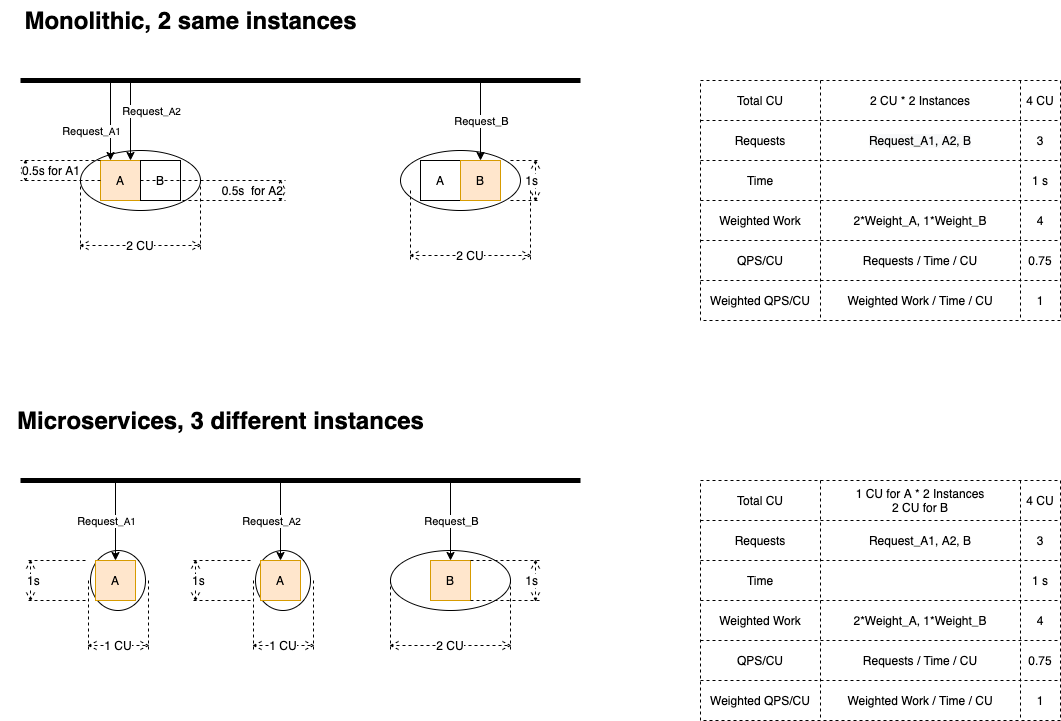

The diagram above was exported from draw.io. Its source (the exported page's mxGraphModel, read from the mxfile embedded in the PNG):
<mxGraphModel dx="1116" dy="768" grid="1" gridSize="10" guides="1" tooltips="1" connect="1" arrows="1" fold="1" page="1" pageScale="1" pageWidth="1169" pageHeight="827" math="0" shadow="0">
  <root>
    <mxCell id="0" />
    <mxCell id="1" parent="0" />
    <mxCell id="107" value="" style="ellipse;whiteSpace=wrap;html=1;verticalAlign=bottom;" parent="1" vertex="1">
      <mxGeometry x="410" y="590" width="120" height="60" as="geometry" />
    </mxCell>
    <mxCell id="8" value="" style="ellipse;whiteSpace=wrap;html=1;verticalAlign=bottom;" parent="1" vertex="1">
      <mxGeometry x="100" y="190" width="120" height="60" as="geometry" />
    </mxCell>
    <mxCell id="4" value="A" style="whiteSpace=wrap;html=1;aspect=fixed;fillColor=#ffe6cc;strokeColor=#d79b00;" parent="1" vertex="1">
      <mxGeometry x="120" y="200" width="40" height="40" as="geometry" />
    </mxCell>
    <mxCell id="5" value="B" style="whiteSpace=wrap;html=1;aspect=fixed;" parent="1" vertex="1">
      <mxGeometry x="160" y="200" width="40" height="40" as="geometry" />
    </mxCell>
    <mxCell id="13" style="edgeStyle=orthogonalEdgeStyle;rounded=0;orthogonalLoop=1;jettySize=auto;html=1;exitX=0.5;exitY=1;exitDx=0;exitDy=0;" parent="1" edge="1">
      <mxGeometry relative="1" as="geometry">
        <mxPoint x="160" y="280" as="sourcePoint" />
        <mxPoint x="160" y="280" as="targetPoint" />
      </mxGeometry>
    </mxCell>
    <mxCell id="14" value="" style="endArrow=none;html=1;strokeWidth=5;" parent="1" edge="1">
      <mxGeometry width="50" height="50" relative="1" as="geometry">
        <mxPoint x="40" y="120" as="sourcePoint" />
        <mxPoint x="600" y="120" as="targetPoint" />
      </mxGeometry>
    </mxCell>
    <mxCell id="15" value="" style="endArrow=classic;html=1;strokeWidth=1;entryX=0.25;entryY=0;entryDx=0;entryDy=0;" parent="1" target="4" edge="1">
      <mxGeometry width="50" height="50" relative="1" as="geometry">
        <mxPoint x="130" y="120" as="sourcePoint" />
        <mxPoint x="170" y="70" as="targetPoint" />
      </mxGeometry>
    </mxCell>
    <mxCell id="17" value="Request&lt;font size=&quot;1&quot;&gt;_A1&lt;/font&gt;" style="edgeLabel;html=1;align=center;verticalAlign=middle;resizable=0;points=[];" parent="15" vertex="1" connectable="0">
      <mxGeometry x="-0.1" y="1" relative="1" as="geometry">
        <mxPoint x="-21" y="14" as="offset" />
      </mxGeometry>
    </mxCell>
    <mxCell id="21" value="" style="shape=table;html=1;whiteSpace=wrap;startSize=0;container=1;collapsible=0;childLayout=tableLayout;dashed=1;verticalAlign=bottom;" parent="1" vertex="1">
      <mxGeometry x="720" y="120" width="360" height="240" as="geometry" />
    </mxCell>
    <mxCell id="22" value="" style="shape=partialRectangle;html=1;whiteSpace=wrap;collapsible=0;dropTarget=0;pointerEvents=0;fillColor=none;top=0;left=0;bottom=0;right=0;points=[[0,0.5],[1,0.5]];portConstraint=eastwest;" parent="21" vertex="1">
      <mxGeometry width="360" height="40" as="geometry" />
    </mxCell>
    <mxCell id="23" value="Total CU" style="shape=partialRectangle;html=1;whiteSpace=wrap;connectable=0;fillColor=none;top=0;left=0;bottom=0;right=0;overflow=hidden;" parent="22" vertex="1">
      <mxGeometry width="120" height="40" as="geometry" />
    </mxCell>
    <mxCell id="158" value="&lt;span&gt;2 CU * 2 Instances&lt;/span&gt;" style="shape=partialRectangle;html=1;whiteSpace=wrap;connectable=0;fillColor=none;top=0;left=0;bottom=0;right=0;overflow=hidden;" parent="22" vertex="1">
      <mxGeometry x="120" width="200" height="40" as="geometry" />
    </mxCell>
    <mxCell id="24" value="4 CU" style="shape=partialRectangle;html=1;whiteSpace=wrap;connectable=0;fillColor=none;top=0;left=0;bottom=0;right=0;overflow=hidden;" parent="22" vertex="1">
      <mxGeometry x="320" width="40" height="40" as="geometry" />
    </mxCell>
    <mxCell id="37" style="shape=partialRectangle;html=1;whiteSpace=wrap;collapsible=0;dropTarget=0;pointerEvents=0;fillColor=none;top=0;left=0;bottom=0;right=0;points=[[0,0.5],[1,0.5]];portConstraint=eastwest;" parent="21" vertex="1">
      <mxGeometry y="40" width="360" height="40" as="geometry" />
    </mxCell>
    <mxCell id="38" value="Requests" style="shape=partialRectangle;html=1;whiteSpace=wrap;connectable=0;fillColor=none;top=0;left=0;bottom=0;right=0;overflow=hidden;" parent="37" vertex="1">
      <mxGeometry width="120" height="40" as="geometry" />
    </mxCell>
    <mxCell id="159" value="&lt;span style=&quot;color: rgb(0 , 0 , 0) ; font-family: &amp;#34;helvetica&amp;#34; ; font-size: 12px ; font-style: normal ; font-weight: 400 ; letter-spacing: normal ; text-align: center ; text-indent: 0px ; text-transform: none ; word-spacing: 0px ; background-color: rgb(248 , 249 , 250) ; display: inline ; float: none&quot;&gt;Request_A1, A2, B&lt;/span&gt;" style="shape=partialRectangle;html=1;whiteSpace=wrap;connectable=0;fillColor=none;top=0;left=0;bottom=0;right=0;overflow=hidden;" parent="37" vertex="1">
      <mxGeometry x="120" width="200" height="40" as="geometry" />
    </mxCell>
    <mxCell id="39" value="3" style="shape=partialRectangle;html=1;whiteSpace=wrap;connectable=0;fillColor=none;top=0;left=0;bottom=0;right=0;overflow=hidden;" parent="37" vertex="1">
      <mxGeometry x="320" width="40" height="40" as="geometry" />
    </mxCell>
    <mxCell id="26" value="" style="shape=partialRectangle;html=1;whiteSpace=wrap;collapsible=0;dropTarget=0;pointerEvents=0;fillColor=none;top=0;left=0;bottom=0;right=0;points=[[0,0.5],[1,0.5]];portConstraint=eastwest;" parent="21" vertex="1">
      <mxGeometry y="80" width="360" height="40" as="geometry" />
    </mxCell>
    <mxCell id="27" value="Time" style="shape=partialRectangle;html=1;whiteSpace=wrap;connectable=0;fillColor=none;top=0;left=0;bottom=0;right=0;overflow=hidden;" parent="26" vertex="1">
      <mxGeometry width="120" height="40" as="geometry" />
    </mxCell>
    <mxCell id="160" style="shape=partialRectangle;html=1;whiteSpace=wrap;connectable=0;fillColor=none;top=0;left=0;bottom=0;right=0;overflow=hidden;" parent="26" vertex="1">
      <mxGeometry x="120" width="200" height="40" as="geometry" />
    </mxCell>
    <mxCell id="28" value="1 s" style="shape=partialRectangle;html=1;whiteSpace=wrap;connectable=0;fillColor=none;top=0;left=0;bottom=0;right=0;overflow=hidden;" parent="26" vertex="1">
      <mxGeometry x="320" width="40" height="40" as="geometry" />
    </mxCell>
    <mxCell id="140" style="shape=partialRectangle;html=1;whiteSpace=wrap;collapsible=0;dropTarget=0;pointerEvents=0;fillColor=none;top=0;left=0;bottom=0;right=0;points=[[0,0.5],[1,0.5]];portConstraint=eastwest;" parent="21" vertex="1">
      <mxGeometry y="120" width="360" height="40" as="geometry" />
    </mxCell>
    <mxCell id="141" value="Weighted Work" style="shape=partialRectangle;html=1;whiteSpace=wrap;connectable=0;fillColor=none;top=0;left=0;bottom=0;right=0;overflow=hidden;" parent="140" vertex="1">
      <mxGeometry width="120" height="40" as="geometry" />
    </mxCell>
    <mxCell id="161" value="&lt;span&gt;2*Weight_A, 1*Weight_B&lt;/span&gt;" style="shape=partialRectangle;html=1;whiteSpace=wrap;connectable=0;fillColor=none;top=0;left=0;bottom=0;right=0;overflow=hidden;" parent="140" vertex="1">
      <mxGeometry x="120" width="200" height="40" as="geometry" />
    </mxCell>
    <mxCell id="142" value="4" style="shape=partialRectangle;html=1;whiteSpace=wrap;connectable=0;fillColor=none;top=0;left=0;bottom=0;right=0;overflow=hidden;" parent="140" vertex="1">
      <mxGeometry x="320" width="40" height="40" as="geometry" />
    </mxCell>
    <mxCell id="168" style="shape=partialRectangle;html=1;whiteSpace=wrap;collapsible=0;dropTarget=0;pointerEvents=0;fillColor=none;top=0;left=0;bottom=0;right=0;points=[[0,0.5],[1,0.5]];portConstraint=eastwest;" parent="21" vertex="1">
      <mxGeometry y="160" width="360" height="40" as="geometry" />
    </mxCell>
    <mxCell id="169" value="&lt;span&gt;QPS/CU&lt;/span&gt;" style="shape=partialRectangle;html=1;whiteSpace=wrap;connectable=0;fillColor=none;top=0;left=0;bottom=0;right=0;overflow=hidden;" parent="168" vertex="1">
      <mxGeometry width="120" height="40" as="geometry" />
    </mxCell>
    <mxCell id="170" value="Requests / Time / CU" style="shape=partialRectangle;html=1;whiteSpace=wrap;connectable=0;fillColor=none;top=0;left=0;bottom=0;right=0;overflow=hidden;" parent="168" vertex="1">
      <mxGeometry x="120" width="200" height="40" as="geometry" />
    </mxCell>
    <mxCell id="171" value="0.75" style="shape=partialRectangle;html=1;whiteSpace=wrap;connectable=0;fillColor=none;top=0;left=0;bottom=0;right=0;overflow=hidden;" parent="168" vertex="1">
      <mxGeometry x="320" width="40" height="40" as="geometry" />
    </mxCell>
    <mxCell id="34" style="shape=partialRectangle;html=1;whiteSpace=wrap;collapsible=0;dropTarget=0;pointerEvents=0;fillColor=none;top=0;left=0;bottom=0;right=0;points=[[0,0.5],[1,0.5]];portConstraint=eastwest;" parent="21" vertex="1">
      <mxGeometry y="200" width="360" height="40" as="geometry" />
    </mxCell>
    <mxCell id="35" value="Weighted QPS/CU" style="shape=partialRectangle;html=1;whiteSpace=wrap;connectable=0;fillColor=none;top=0;left=0;bottom=0;right=0;overflow=hidden;" parent="34" vertex="1">
      <mxGeometry width="120" height="40" as="geometry" />
    </mxCell>
    <mxCell id="162" value="Weighted Work / Time / CU" style="shape=partialRectangle;html=1;whiteSpace=wrap;connectable=0;fillColor=none;top=0;left=0;bottom=0;right=0;overflow=hidden;" parent="34" vertex="1">
      <mxGeometry x="120" width="200" height="40" as="geometry" />
    </mxCell>
    <mxCell id="36" value="1" style="shape=partialRectangle;html=1;whiteSpace=wrap;connectable=0;fillColor=none;top=0;left=0;bottom=0;right=0;overflow=hidden;" parent="34" vertex="1">
      <mxGeometry x="320" width="40" height="40" as="geometry" />
    </mxCell>
    <mxCell id="40" value="Monolithic, 2 same instances" style="text;strokeColor=none;fillColor=none;html=1;fontSize=24;fontStyle=1;verticalAlign=middle;align=center;dashed=1;" parent="1" vertex="1">
      <mxGeometry x="20" y="40" width="380" height="40" as="geometry" />
    </mxCell>
    <mxCell id="54" value="" style="shape=table;html=1;whiteSpace=wrap;startSize=0;container=1;collapsible=0;childLayout=tableLayout;dashed=1;verticalAlign=bottom;" parent="1" vertex="1">
      <mxGeometry x="720" y="520" width="360" height="240" as="geometry" />
    </mxCell>
    <mxCell id="55" value="" style="shape=partialRectangle;html=1;whiteSpace=wrap;collapsible=0;dropTarget=0;pointerEvents=0;fillColor=none;top=0;left=0;bottom=0;right=0;points=[[0,0.5],[1,0.5]];portConstraint=eastwest;" parent="54" vertex="1">
      <mxGeometry width="360" height="40" as="geometry" />
    </mxCell>
    <mxCell id="56" value="Total CU" style="shape=partialRectangle;html=1;whiteSpace=wrap;connectable=0;fillColor=none;top=0;left=0;bottom=0;right=0;overflow=hidden;" parent="55" vertex="1">
      <mxGeometry width="120" height="40" as="geometry" />
    </mxCell>
    <mxCell id="163" value="&lt;span&gt;1 CU for A * 2 Instances&lt;/span&gt;&lt;br&gt;&lt;span&gt;2 CU for B&lt;/span&gt;" style="shape=partialRectangle;html=1;whiteSpace=wrap;connectable=0;fillColor=none;top=0;left=0;bottom=0;right=0;overflow=hidden;" parent="55" vertex="1">
      <mxGeometry x="120" width="200" height="40" as="geometry" />
    </mxCell>
    <mxCell id="57" value="4 CU" style="shape=partialRectangle;html=1;whiteSpace=wrap;connectable=0;fillColor=none;top=0;left=0;bottom=0;right=0;overflow=hidden;" parent="55" vertex="1">
      <mxGeometry x="320" width="40" height="40" as="geometry" />
    </mxCell>
    <mxCell id="58" style="shape=partialRectangle;html=1;whiteSpace=wrap;collapsible=0;dropTarget=0;pointerEvents=0;fillColor=none;top=0;left=0;bottom=0;right=0;points=[[0,0.5],[1,0.5]];portConstraint=eastwest;" parent="54" vertex="1">
      <mxGeometry y="40" width="360" height="40" as="geometry" />
    </mxCell>
    <mxCell id="59" value="Requests" style="shape=partialRectangle;html=1;whiteSpace=wrap;connectable=0;fillColor=none;top=0;left=0;bottom=0;right=0;overflow=hidden;" parent="58" vertex="1">
      <mxGeometry width="120" height="40" as="geometry" />
    </mxCell>
    <mxCell id="164" value="&lt;span style=&quot;font-family: &amp;#34;helvetica&amp;#34;&quot;&gt;Request_A1, A2, B&lt;/span&gt;" style="shape=partialRectangle;html=1;whiteSpace=wrap;connectable=0;fillColor=none;top=0;left=0;bottom=0;right=0;overflow=hidden;" parent="58" vertex="1">
      <mxGeometry x="120" width="200" height="40" as="geometry" />
    </mxCell>
    <mxCell id="60" value="3" style="shape=partialRectangle;html=1;whiteSpace=wrap;connectable=0;fillColor=none;top=0;left=0;bottom=0;right=0;overflow=hidden;" parent="58" vertex="1">
      <mxGeometry x="320" width="40" height="40" as="geometry" />
    </mxCell>
    <mxCell id="61" value="" style="shape=partialRectangle;html=1;whiteSpace=wrap;collapsible=0;dropTarget=0;pointerEvents=0;fillColor=none;top=0;left=0;bottom=0;right=0;points=[[0,0.5],[1,0.5]];portConstraint=eastwest;" parent="54" vertex="1">
      <mxGeometry y="80" width="360" height="40" as="geometry" />
    </mxCell>
    <mxCell id="62" value="Time" style="shape=partialRectangle;html=1;whiteSpace=wrap;connectable=0;fillColor=none;top=0;left=0;bottom=0;right=0;overflow=hidden;" parent="61" vertex="1">
      <mxGeometry width="120" height="40" as="geometry" />
    </mxCell>
    <mxCell id="165" style="shape=partialRectangle;html=1;whiteSpace=wrap;connectable=0;fillColor=none;top=0;left=0;bottom=0;right=0;overflow=hidden;" parent="61" vertex="1">
      <mxGeometry x="120" width="200" height="40" as="geometry" />
    </mxCell>
    <mxCell id="63" value="1 s" style="shape=partialRectangle;html=1;whiteSpace=wrap;connectable=0;fillColor=none;top=0;left=0;bottom=0;right=0;overflow=hidden;" parent="61" vertex="1">
      <mxGeometry x="320" width="40" height="40" as="geometry" />
    </mxCell>
    <mxCell id="143" style="shape=partialRectangle;html=1;whiteSpace=wrap;collapsible=0;dropTarget=0;pointerEvents=0;fillColor=none;top=0;left=0;bottom=0;right=0;points=[[0,0.5],[1,0.5]];portConstraint=eastwest;" parent="54" vertex="1">
      <mxGeometry y="120" width="360" height="40" as="geometry" />
    </mxCell>
    <mxCell id="144" value="Weighted Work" style="shape=partialRectangle;html=1;whiteSpace=wrap;connectable=0;fillColor=none;top=0;left=0;bottom=0;right=0;overflow=hidden;" parent="143" vertex="1">
      <mxGeometry width="120" height="40" as="geometry" />
    </mxCell>
    <mxCell id="166" value="&lt;span&gt;2*Weight_A, 1*Weight_B&lt;/span&gt;" style="shape=partialRectangle;html=1;whiteSpace=wrap;connectable=0;fillColor=none;top=0;left=0;bottom=0;right=0;overflow=hidden;" parent="143" vertex="1">
      <mxGeometry x="120" width="200" height="40" as="geometry" />
    </mxCell>
    <mxCell id="145" value="&lt;span&gt;4&lt;/span&gt;" style="shape=partialRectangle;html=1;whiteSpace=wrap;connectable=0;fillColor=none;top=0;left=0;bottom=0;right=0;overflow=hidden;" parent="143" vertex="1">
      <mxGeometry x="320" width="40" height="40" as="geometry" />
    </mxCell>
    <mxCell id="172" style="shape=partialRectangle;html=1;whiteSpace=wrap;collapsible=0;dropTarget=0;pointerEvents=0;fillColor=none;top=0;left=0;bottom=0;right=0;points=[[0,0.5],[1,0.5]];portConstraint=eastwest;" parent="54" vertex="1">
      <mxGeometry y="160" width="360" height="40" as="geometry" />
    </mxCell>
    <mxCell id="173" value="&lt;span&gt;QPS/CU&lt;/span&gt;" style="shape=partialRectangle;html=1;whiteSpace=wrap;connectable=0;fillColor=none;top=0;left=0;bottom=0;right=0;overflow=hidden;" parent="172" vertex="1">
      <mxGeometry width="120" height="40" as="geometry" />
    </mxCell>
    <mxCell id="174" value="Requests / Time / CU" style="shape=partialRectangle;html=1;whiteSpace=wrap;connectable=0;fillColor=none;top=0;left=0;bottom=0;right=0;overflow=hidden;" parent="172" vertex="1">
      <mxGeometry x="120" width="200" height="40" as="geometry" />
    </mxCell>
    <mxCell id="175" value="&lt;span&gt;0.75&lt;/span&gt;" style="shape=partialRectangle;html=1;whiteSpace=wrap;connectable=0;fillColor=none;top=0;left=0;bottom=0;right=0;overflow=hidden;" parent="172" vertex="1">
      <mxGeometry x="320" width="40" height="40" as="geometry" />
    </mxCell>
    <mxCell id="67" style="shape=partialRectangle;html=1;whiteSpace=wrap;collapsible=0;dropTarget=0;pointerEvents=0;fillColor=none;top=0;left=0;bottom=0;right=0;points=[[0,0.5],[1,0.5]];portConstraint=eastwest;" parent="54" vertex="1">
      <mxGeometry y="200" width="360" height="40" as="geometry" />
    </mxCell>
    <mxCell id="68" value="Weighted QPS/CU" style="shape=partialRectangle;html=1;whiteSpace=wrap;connectable=0;fillColor=none;top=0;left=0;bottom=0;right=0;overflow=hidden;" parent="67" vertex="1">
      <mxGeometry width="120" height="40" as="geometry" />
    </mxCell>
    <mxCell id="167" value="Weighted Work / Time / CU" style="shape=partialRectangle;html=1;whiteSpace=wrap;connectable=0;fillColor=none;top=0;left=0;bottom=0;right=0;overflow=hidden;" parent="67" vertex="1">
      <mxGeometry x="120" width="200" height="40" as="geometry" />
    </mxCell>
    <mxCell id="69" value="1" style="shape=partialRectangle;html=1;whiteSpace=wrap;connectable=0;fillColor=none;top=0;left=0;bottom=0;right=0;overflow=hidden;" parent="67" vertex="1">
      <mxGeometry x="320" width="40" height="40" as="geometry" />
    </mxCell>
    <mxCell id="70" value="Microservices, 3 different instances" style="text;strokeColor=none;fillColor=none;html=1;fontSize=24;fontStyle=1;verticalAlign=middle;align=center;dashed=1;" parent="1" vertex="1">
      <mxGeometry x="160" y="440" width="160" height="40" as="geometry" />
    </mxCell>
    <mxCell id="86" value="B" style="whiteSpace=wrap;html=1;aspect=fixed;fillColor=#ffe6cc;strokeColor=#d79b00;" parent="1" vertex="1">
      <mxGeometry x="450" y="600" width="40" height="40" as="geometry" />
    </mxCell>
    <mxCell id="88" value="" style="endArrow=none;html=1;strokeWidth=5;" parent="1" edge="1">
      <mxGeometry width="50" height="50" relative="1" as="geometry">
        <mxPoint x="40" y="520" as="sourcePoint" />
        <mxPoint x="600" y="520" as="targetPoint" />
      </mxGeometry>
    </mxCell>
    <mxCell id="91" value="" style="endArrow=classic;html=1;strokeWidth=1;entryX=0.5;entryY=0;entryDx=0;entryDy=0;" parent="1" target="86" edge="1">
      <mxGeometry width="50" height="50" relative="1" as="geometry">
        <mxPoint x="470" y="520" as="sourcePoint" />
        <mxPoint x="174.5" y="600" as="targetPoint" />
      </mxGeometry>
    </mxCell>
    <mxCell id="92" value="Request_B" style="edgeLabel;html=1;align=center;verticalAlign=middle;resizable=0;points=[];" parent="91" vertex="1" connectable="0">
      <mxGeometry x="-0.3" y="-1" relative="1" as="geometry">
        <mxPoint x="1" y="12" as="offset" />
      </mxGeometry>
    </mxCell>
    <mxCell id="97" value="" style="ellipse;whiteSpace=wrap;html=1;verticalAlign=bottom;" parent="1" vertex="1">
      <mxGeometry x="420" y="190" width="120" height="60" as="geometry" />
    </mxCell>
    <mxCell id="98" value="A" style="whiteSpace=wrap;html=1;aspect=fixed;" parent="1" vertex="1">
      <mxGeometry x="440" y="200" width="40" height="40" as="geometry" />
    </mxCell>
    <mxCell id="99" value="B" style="whiteSpace=wrap;html=1;aspect=fixed;fillColor=#ffe6cc;strokeColor=#d79b00;" parent="1" vertex="1">
      <mxGeometry x="480" y="200" width="40" height="40" as="geometry" />
    </mxCell>
    <mxCell id="100" style="edgeStyle=orthogonalEdgeStyle;rounded=0;orthogonalLoop=1;jettySize=auto;html=1;exitX=0.5;exitY=1;exitDx=0;exitDy=0;" parent="1" edge="1">
      <mxGeometry relative="1" as="geometry">
        <mxPoint x="480" y="280" as="sourcePoint" />
        <mxPoint x="480" y="280" as="targetPoint" />
      </mxGeometry>
    </mxCell>
    <mxCell id="101" value="1s" style="shape=dimension;direction=north;whiteSpace=wrap;html=1;align=right;points=[];verticalAlign=middle;labelBackgroundColor=#ffffff;dashed=1;" parent="1" vertex="1">
      <mxGeometry x="530" y="200" width="30" height="40" as="geometry" />
    </mxCell>
    <mxCell id="104" value="" style="endArrow=classic;html=1;strokeWidth=1;entryX=0.5;entryY=0;entryDx=0;entryDy=0;" parent="1" target="99" edge="1">
      <mxGeometry width="50" height="50" relative="1" as="geometry">
        <mxPoint x="500" y="120" as="sourcePoint" />
        <mxPoint x="210" y="190" as="targetPoint" />
      </mxGeometry>
    </mxCell>
    <mxCell id="106" value="Request_B" style="edgeLabel;html=1;align=center;verticalAlign=middle;resizable=0;points=[];" parent="104" vertex="1" connectable="0">
      <mxGeometry relative="1" as="geometry">
        <mxPoint as="offset" />
      </mxGeometry>
    </mxCell>
    <mxCell id="109" value="1s" style="shape=dimension;direction=north;whiteSpace=wrap;html=1;align=right;points=[];verticalAlign=middle;labelBackgroundColor=#ffffff;dashed=1;" parent="1" vertex="1">
      <mxGeometry x="490" y="600" width="70" height="40" as="geometry" />
    </mxCell>
    <mxCell id="117" value="" style="endArrow=classic;html=1;strokeWidth=1;entryX=0.75;entryY=0;entryDx=0;entryDy=0;" parent="1" target="4" edge="1">
      <mxGeometry width="50" height="50" relative="1" as="geometry">
        <mxPoint x="150" y="120" as="sourcePoint" />
        <mxPoint x="140" y="210" as="targetPoint" />
        <Array as="points" />
      </mxGeometry>
    </mxCell>
    <mxCell id="118" value="Request&lt;font size=&quot;1&quot;&gt;_A2&lt;/font&gt;" style="edgeLabel;html=1;align=center;verticalAlign=middle;resizable=0;points=[];" parent="117" vertex="1" connectable="0">
      <mxGeometry x="-0.1" y="1" relative="1" as="geometry">
        <mxPoint x="19" y="-6" as="offset" />
      </mxGeometry>
    </mxCell>
    <mxCell id="135" value="0.5s for A1" style="shape=dimension;direction=south;whiteSpace=wrap;html=1;align=left;points=[];verticalAlign=middle;labelBackgroundColor=#ffffff;dashed=1;" parent="1" vertex="1">
      <mxGeometry x="40" y="200" width="80" height="20" as="geometry" />
    </mxCell>
    <mxCell id="136" value="0.5s&amp;nbsp; for A2" style="shape=dimension;direction=north;whiteSpace=wrap;html=1;align=right;points=[];verticalAlign=middle;labelBackgroundColor=#ffffff;dashed=1;" parent="1" vertex="1">
      <mxGeometry x="160" y="220" width="145" height="20" as="geometry" />
    </mxCell>
    <mxCell id="177" value="2 CU" style="shape=dimension;whiteSpace=wrap;html=1;align=center;points=[];verticalAlign=bottom;spacingBottom=-5;labelBackgroundColor=#ffffff;dashed=1;" parent="1" vertex="1">
      <mxGeometry x="100" y="220" width="120" height="70" as="geometry" />
    </mxCell>
    <mxCell id="178" value="2 CU" style="shape=dimension;whiteSpace=wrap;html=1;align=center;points=[];verticalAlign=bottom;spacingBottom=-5;labelBackgroundColor=#ffffff;dashed=1;" parent="1" vertex="1">
      <mxGeometry x="410" y="620" width="120" height="70" as="geometry" />
    </mxCell>
    <mxCell id="180" value="2 CU" style="shape=dimension;whiteSpace=wrap;html=1;align=center;points=[];verticalAlign=bottom;spacingBottom=-5;labelBackgroundColor=#ffffff;dashed=1;" parent="1" vertex="1">
      <mxGeometry x="430" y="230" width="120" height="70" as="geometry" />
    </mxCell>
    <mxCell id="181" value="" style="ellipse;whiteSpace=wrap;html=1;verticalAlign=bottom;" parent="1" vertex="1">
      <mxGeometry x="110" y="590" width="55" height="60" as="geometry" />
    </mxCell>
    <mxCell id="182" value="A" style="whiteSpace=wrap;html=1;aspect=fixed;fillColor=#ffe6cc;strokeColor=#d79b00;" parent="1" vertex="1">
      <mxGeometry x="115" y="600" width="40" height="40" as="geometry" />
    </mxCell>
    <mxCell id="183" style="edgeStyle=orthogonalEdgeStyle;rounded=0;orthogonalLoop=1;jettySize=auto;html=1;exitX=0.5;exitY=1;exitDx=0;exitDy=0;" parent="1" edge="1">
      <mxGeometry relative="1" as="geometry">
        <mxPoint x="120" y="680" as="sourcePoint" />
        <mxPoint x="120" y="680" as="targetPoint" />
      </mxGeometry>
    </mxCell>
    <mxCell id="184" value="" style="endArrow=classic;html=1;strokeWidth=1;entryX=0.5;entryY=0;entryDx=0;entryDy=0;" parent="1" target="182" edge="1">
      <mxGeometry width="50" height="50" relative="1" as="geometry">
        <mxPoint x="135" y="520" as="sourcePoint" />
        <mxPoint x="130" y="470" as="targetPoint" />
      </mxGeometry>
    </mxCell>
    <mxCell id="185" value="Request&lt;font size=&quot;1&quot;&gt;_A1&lt;/font&gt;" style="edgeLabel;html=1;align=center;verticalAlign=middle;resizable=0;points=[];" parent="184" vertex="1" connectable="0">
      <mxGeometry x="-0.1" y="1" relative="1" as="geometry">
        <mxPoint x="-11" y="4" as="offset" />
      </mxGeometry>
    </mxCell>
    <mxCell id="186" value="1s" style="shape=dimension;direction=south;whiteSpace=wrap;html=1;align=left;points=[];verticalAlign=middle;labelBackgroundColor=#ffffff;dashed=1;" parent="1" vertex="1">
      <mxGeometry x="45" y="600" width="60" height="40" as="geometry" />
    </mxCell>
    <mxCell id="187" value="1 CU" style="shape=dimension;whiteSpace=wrap;html=1;align=center;points=[];verticalAlign=bottom;spacingBottom=-5;labelBackgroundColor=#ffffff;dashed=1;" parent="1" vertex="1">
      <mxGeometry x="108" y="620" width="60" height="70" as="geometry" />
    </mxCell>
    <mxCell id="209" value="" style="ellipse;whiteSpace=wrap;html=1;verticalAlign=bottom;" parent="1" vertex="1">
      <mxGeometry x="275" y="590" width="55" height="60" as="geometry" />
    </mxCell>
    <mxCell id="210" value="A" style="whiteSpace=wrap;html=1;aspect=fixed;fillColor=#ffe6cc;strokeColor=#d79b00;" parent="1" vertex="1">
      <mxGeometry x="280" y="600" width="40" height="40" as="geometry" />
    </mxCell>
    <mxCell id="211" style="edgeStyle=orthogonalEdgeStyle;rounded=0;orthogonalLoop=1;jettySize=auto;html=1;exitX=0.5;exitY=1;exitDx=0;exitDy=0;" parent="1" edge="1">
      <mxGeometry relative="1" as="geometry">
        <mxPoint x="285" y="680" as="sourcePoint" />
        <mxPoint x="285" y="680" as="targetPoint" />
      </mxGeometry>
    </mxCell>
    <mxCell id="212" value="" style="endArrow=classic;html=1;strokeWidth=1;entryX=0.5;entryY=0;entryDx=0;entryDy=0;" parent="1" target="210" edge="1">
      <mxGeometry width="50" height="50" relative="1" as="geometry">
        <mxPoint x="300" y="520" as="sourcePoint" />
        <mxPoint x="295" y="470" as="targetPoint" />
      </mxGeometry>
    </mxCell>
    <mxCell id="213" value="Request&lt;font size=&quot;1&quot;&gt;_A2&lt;/font&gt;" style="edgeLabel;html=1;align=center;verticalAlign=middle;resizable=0;points=[];" parent="212" vertex="1" connectable="0">
      <mxGeometry x="-0.1" y="1" relative="1" as="geometry">
        <mxPoint x="-11" y="4" as="offset" />
      </mxGeometry>
    </mxCell>
    <mxCell id="214" value="1s" style="shape=dimension;direction=south;whiteSpace=wrap;html=1;align=left;points=[];verticalAlign=middle;labelBackgroundColor=#ffffff;dashed=1;" parent="1" vertex="1">
      <mxGeometry x="210" y="600" width="60" height="40" as="geometry" />
    </mxCell>
    <mxCell id="215" value="1 CU" style="shape=dimension;whiteSpace=wrap;html=1;align=center;points=[];verticalAlign=bottom;spacingBottom=-5;labelBackgroundColor=#ffffff;dashed=1;" parent="1" vertex="1">
      <mxGeometry x="273" y="620" width="60" height="70" as="geometry" />
    </mxCell>
  </root>
</mxGraphModel>